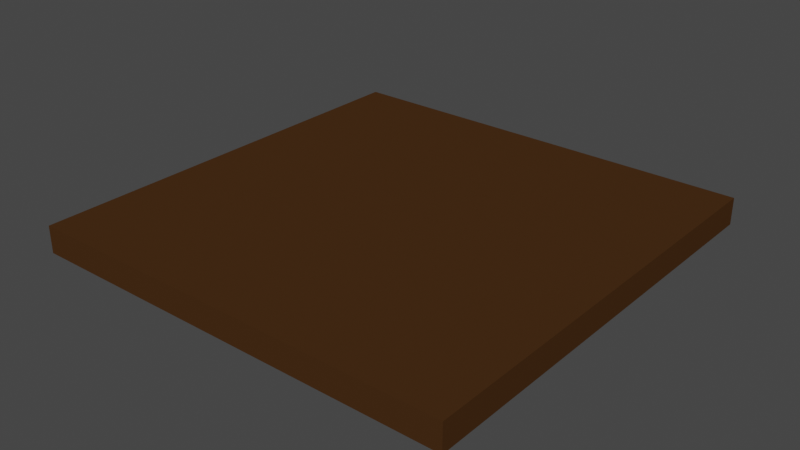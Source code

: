 # Source: floor.blend  (saved by Blender 3.1.7; exported with 4.5.12 LTS)
import bpy
from mathutils import Matrix  # noqa: F401  (used for matrix-valued properties, if any)

bpy.ops.wm.read_factory_settings(use_empty=True)
scene = bpy.context.scene
scene.name = 'Scene'

# ---- collections
col_collection = bpy.data.collections.new('Collection'); scene.collection.children.link(col_collection)

# ---- materials (node trees are filled in below, after node groups)
mat_material = bpy.data.materials.new('Material')
mat_material.alpha_threshold = 0.0
mat_material.use_transparent_shadow = False
mat_material.line_color = (0.0, 0.0, 0.0, 1.0)

# ---- material node trees
mat_material.use_nodes = True; mat_material.node_tree.nodes.clear()
_N = mat_material.node_tree.nodes; _L = mat_material.node_tree.links
n0 = _N.new('ShaderNodeOutputMaterial'); n0.name = 'Material Output'; n0.location = (300, 300)
n1 = _N.new('ShaderNodeBsdfPrincipled'); n1.name = 'Principled BSDF'; n1.location = (10, 300)
n1.distribution = 'GGX'
n1.subsurface_method = 'BURLEY'
n1.inputs[0].default_value = (0.06321, 0.02768, 0.009067, 1.0)
n1.inputs[2].default_value = 0.4
n1.inputs[3].default_value = 1.45
n1.inputs[13].default_value = 0.0
n1.inputs[27].default_value = (0.0, 0.0, 0.0, 1.0)
n1.inputs[28].default_value = 1.0
_L.new(n1.outputs[0], n0.inputs[0])
n0.is_active_output = True

# ---- world
world_world = bpy.data.worlds.new('World'); scene.world = world_world
world_world.use_nodes = True; world_world.node_tree.nodes.clear()
_N = world_world.node_tree.nodes; _L = world_world.node_tree.links
n0 = _N.new('ShaderNodeOutputWorld'); n0.name = 'World Output'; n0.location = (300, 300)
n1 = _N.new('ShaderNodeBackground'); n1.name = 'Background'; n1.location = (10, 300)
n1.inputs[0].default_value = (0.05088, 0.05088, 0.05088, 1.0)
_L.new(n1.outputs[0], n0.inputs[0])
n0.is_active_output = True
world_world.color = (0.05088, 0.05088, 0.05088)
world_world.use_sun_shadow = False
world_world.sun_shadow_jitter_overblur = 0.0

# ---- meshes
me_cube = bpy.data.meshes.new('Cube')
me_cube.from_pydata([(1.0, 1.0, 1.0), (1.0, 1.0, -1.0), (1.0, -1.0, 1.0), (1.0, -1.0, -1.0), (-1.0, 1.0, 1.0), (-1.0, 1.0, -1.0), (-1.0, -1.0, 1.0), (-1.0, -1.0, -1.0)], [], [(0, 4, 6, 2), (3, 2, 6, 7), (7, 6, 4, 5), (5, 1, 3, 7), (1, 0, 2, 3), (5, 4, 0, 1)])
_uv = me_cube.uv_layers.new(name='UVMap')
_uv.uv.foreach_set('vector', [0.625, 0.5, 0.875, 0.5, 0.875, 0.75, 0.625, 0.75, 0.375, 0.75, 0.625, 0.75, 0.625, 1.0, 0.375, 1.0, 0.375, 0.0, 0.625, 0.0, 0.625, 0.25, 0.375, 0.25, 0.125, 0.5, 0.375, 0.5, 0.375, 0.75, 0.125, 0.75, 0.375, 0.5, 0.625, 0.5, 0.625, 0.75, 0.375, 0.75, 0.375, 0.25, 0.625, 0.25, 0.625, 0.5, 0.375, 0.5])
me_cube.materials.append(mat_material)
me_cube.use_remesh_preserve_volume = False
me_cube.use_remesh_preserve_attributes = False
me_cube.use_mirror_vertex_groups = False
me_cube.update()

# ---- objects
ob_cube = bpy.data.objects.new('Cube', me_cube)

# ---- transforms, parenting, visibility, modifiers, constraints
ob_cube.location = (4.0, 4.0, 0.0)
ob_cube.scale = (4.0, 4.0, 0.25)
ob_cube.lock_rotations_4d = False
ob_cube.empty_display_type = 'ARROWS'
ob_cube.lineart.crease_threshold = 0.0

# ---- collection membership
col_collection.objects.link(ob_cube)

# ---- scene / render settings (as saved in the file)
scene.frame_start = 1; scene.frame_end = 250; scene.frame_set(1)
scene.render.engine = 'BLENDER_EEVEE_NEXT'
scene.cycles.use_denoising = False
scene.cycles.samples = 128
scene.cycles.sampling_pattern = 'TABULATED_SOBOL'
scene.cycles.use_adaptive_sampling = False
scene.cycles.use_light_tree = False
scene.view_settings.view_transform = 'Filmic'
bpy.context.view_layer.update()

# ---- added for rendering (the .blend has no active camera and no usable light): camera, sun
cam_auto = bpy.data.cameras.new('AutoCamera')
cam_auto.lens = 50.0
cam_auto.sensor_width = 36.0
cam_auto.clip_end = 1000.0
ob_auto_camera = bpy.data.objects.new('AutoCamera', cam_auto)
scene.collection.objects.link(ob_auto_camera)
ob_auto_camera.location = (14.4779, -8.57353, 8.38235)
ob_auto_camera.rotation_euler = (1.09748, -7.21219e-08, 0.694738)
scene.camera = ob_auto_camera
light_auto_sun = bpy.data.lights.new('AutoSun', 'SUN')
light_auto_sun.energy = 3.0
light_auto_sun.angle = 0.0523599
ob_auto_sun = bpy.data.objects.new('AutoSun', light_auto_sun)
scene.collection.objects.link(ob_auto_sun)
ob_auto_sun.rotation_euler = (0.872665, 0.174533, 0.523599)
bpy.context.view_layer.update()
